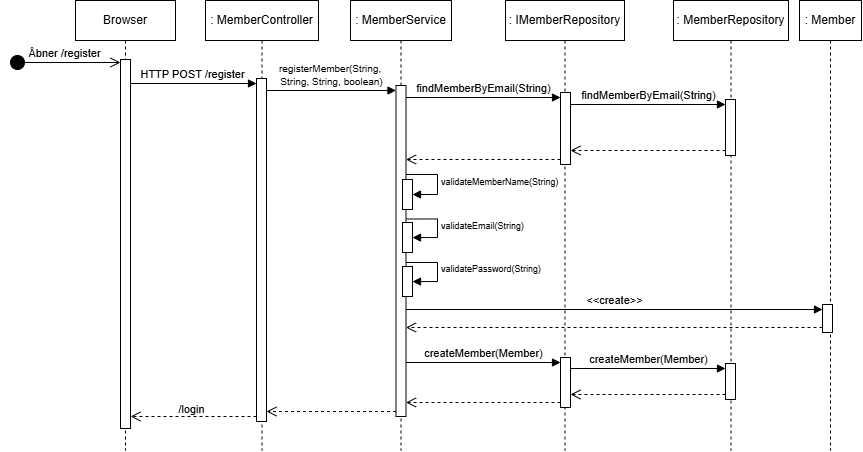

The diagram above was exported from draw.io. Its source (the exported page's mxGraphModel, read from the mxfile embedded in the PNG):
<mxGraphModel dx="1212" dy="668" grid="0" gridSize="10" guides="1" tooltips="1" connect="1" arrows="1" fold="1" page="0" pageScale="1" pageWidth="1169" pageHeight="827" math="0" shadow="0">
  <root>
    <mxCell id="0" />
    <mxCell id="1" parent="0" />
    <mxCell id="Ci8rDyWkLZSBPYVj5Wdg-36" parent="1" style="shape=umlLifeline;perimeter=lifelinePerimeter;whiteSpace=wrap;html=1;container=1;dropTarget=0;collapsible=0;recursiveResize=0;outlineConnect=0;portConstraint=eastwest;newEdgeStyle={&quot;curved&quot;:0,&quot;rounded&quot;:0};" value="Browser" vertex="1">
      <mxGeometry height="450" width="100" x="344" y="208" as="geometry" />
    </mxCell>
    <mxCell id="Ci8rDyWkLZSBPYVj5Wdg-37" parent="Ci8rDyWkLZSBPYVj5Wdg-36" style="html=1;points=[[0,0,0,0,5],[0,1,0,0,-5],[1,0,0,0,5],[1,1,0,0,-5]];perimeter=orthogonalPerimeter;outlineConnect=0;targetShapes=umlLifeline;portConstraint=eastwest;newEdgeStyle={&quot;curved&quot;:0,&quot;rounded&quot;:0};" value="" vertex="1">
      <mxGeometry height="369" width="10" x="45" y="59" as="geometry" />
    </mxCell>
    <mxCell id="Ci8rDyWkLZSBPYVj5Wdg-38" edge="1" parent="1" style="html=1;verticalAlign=bottom;startArrow=circle;startFill=1;endArrow=open;startSize=6;endSize=8;curved=0;rounded=0;" target="Ci8rDyWkLZSBPYVj5Wdg-37" value="Åbner /register">
      <mxGeometry relative="1" width="80" x="-0.0063" as="geometry">
        <mxPoint as="offset" />
        <mxPoint x="278" y="270" as="sourcePoint" />
        <mxPoint x="393" y="270" as="targetPoint" />
      </mxGeometry>
    </mxCell>
    <mxCell id="Ci8rDyWkLZSBPYVj5Wdg-39" parent="1" style="shape=umlLifeline;perimeter=lifelinePerimeter;whiteSpace=wrap;html=1;container=1;dropTarget=0;collapsible=0;recursiveResize=0;outlineConnect=0;portConstraint=eastwest;newEdgeStyle={&quot;curved&quot;:0,&quot;rounded&quot;:0};" value=": MemberController" vertex="1">
      <mxGeometry height="450" width="113" x="474" y="208" as="geometry" />
    </mxCell>
    <mxCell id="Ci8rDyWkLZSBPYVj5Wdg-40" parent="Ci8rDyWkLZSBPYVj5Wdg-39" style="html=1;points=[[0,0,0,0,5],[0,1,0,0,-5],[1,0,0,0,5],[1,1,0,0,-5]];perimeter=orthogonalPerimeter;outlineConnect=0;targetShapes=umlLifeline;portConstraint=eastwest;newEdgeStyle={&quot;curved&quot;:0,&quot;rounded&quot;:0};" value="" vertex="1">
      <mxGeometry height="343" width="10" x="51" y="78" as="geometry" />
    </mxCell>
    <mxCell id="Ci8rDyWkLZSBPYVj5Wdg-41" edge="1" parent="1" source="Ci8rDyWkLZSBPYVj5Wdg-37" style="html=1;verticalAlign=bottom;endArrow=block;curved=0;rounded=0;entryX=0;entryY=0;entryDx=0;entryDy=5;" target="Ci8rDyWkLZSBPYVj5Wdg-40" value="HTTP POST /register">
      <mxGeometry relative="1" x="-0.004" as="geometry">
        <mxPoint as="offset" />
        <mxPoint x="449" y="291" as="sourcePoint" />
      </mxGeometry>
    </mxCell>
    <mxCell id="Ci8rDyWkLZSBPYVj5Wdg-42" edge="1" parent="1" source="Ci8rDyWkLZSBPYVj5Wdg-40" style="html=1;verticalAlign=bottom;endArrow=open;dashed=1;endSize=8;curved=0;rounded=0;exitX=0;exitY=1;exitDx=0;exitDy=-5;" target="Ci8rDyWkLZSBPYVj5Wdg-37" value="">
      <mxGeometry relative="1" as="geometry">
        <mxPoint x="449" y="361" as="targetPoint" />
      </mxGeometry>
    </mxCell>
    <mxCell id="Ci8rDyWkLZSBPYVj5Wdg-43" connectable="0" parent="Ci8rDyWkLZSBPYVj5Wdg-42" style="edgeLabel;html=1;align=center;verticalAlign=middle;resizable=0;points=[];" value="/login" vertex="1">
      <mxGeometry relative="1" x="0.0452" y="-1" as="geometry">
        <mxPoint y="-7" as="offset" />
      </mxGeometry>
    </mxCell>
    <mxCell id="Ci8rDyWkLZSBPYVj5Wdg-44" parent="1" style="shape=umlLifeline;perimeter=lifelinePerimeter;whiteSpace=wrap;html=1;container=1;dropTarget=0;collapsible=0;recursiveResize=0;outlineConnect=0;portConstraint=eastwest;newEdgeStyle={&quot;curved&quot;:0,&quot;rounded&quot;:0};" value=": MemberService" vertex="1">
      <mxGeometry height="450" width="101" x="619" y="208" as="geometry" />
    </mxCell>
    <mxCell id="Ci8rDyWkLZSBPYVj5Wdg-45" parent="Ci8rDyWkLZSBPYVj5Wdg-44" style="html=1;points=[[0,0,0,0,5],[0,1,0,0,-5],[1,0,0,0,5],[1,1,0,0,-5]];perimeter=orthogonalPerimeter;outlineConnect=0;targetShapes=umlLifeline;portConstraint=eastwest;newEdgeStyle={&quot;curved&quot;:0,&quot;rounded&quot;:0};" value="" vertex="1">
      <mxGeometry height="331" width="10" x="45.5" y="85" as="geometry" />
    </mxCell>
    <mxCell id="Ci8rDyWkLZSBPYVj5Wdg-46" edge="1" parent="Ci8rDyWkLZSBPYVj5Wdg-44" style="html=1;align=left;spacingLeft=2;endArrow=block;rounded=0;edgeStyle=orthogonalEdgeStyle;curved=0;rounded=0;" target="Ci8rDyWkLZSBPYVj5Wdg-47" value="&lt;font style=&quot;font-size: 9px;&quot;&gt;validateMemberName(String)&lt;/font&gt;">
      <mxGeometry relative="1" as="geometry">
        <Array as="points">
          <mxPoint x="87" y="174" />
          <mxPoint x="87" y="194" />
        </Array>
        <mxPoint x="55.5" y="174" as="sourcePoint" />
      </mxGeometry>
    </mxCell>
    <mxCell id="Ci8rDyWkLZSBPYVj5Wdg-47" parent="Ci8rDyWkLZSBPYVj5Wdg-44" style="html=1;points=[[0,0,0,0,5],[0,1,0,0,-5],[1,0,0,0,5],[1,1,0,0,-5]];perimeter=orthogonalPerimeter;outlineConnect=0;targetShapes=umlLifeline;portConstraint=eastwest;newEdgeStyle={&quot;curved&quot;:0,&quot;rounded&quot;:0};" value="" vertex="1">
      <mxGeometry height="30" width="10" x="52" y="179" as="geometry" />
    </mxCell>
    <mxCell id="Ci8rDyWkLZSBPYVj5Wdg-48" edge="1" parent="Ci8rDyWkLZSBPYVj5Wdg-44" style="html=1;align=left;spacingLeft=2;endArrow=block;rounded=0;edgeStyle=orthogonalEdgeStyle;curved=0;rounded=0;" target="Ci8rDyWkLZSBPYVj5Wdg-49" value="&lt;font style=&quot;font-size: 9px;&quot;&gt;validateEmail(String)&lt;/font&gt;">
      <mxGeometry relative="1" as="geometry">
        <Array as="points">
          <mxPoint x="87" y="218" />
          <mxPoint x="87" y="237" />
        </Array>
        <mxPoint x="55.49999999999909" y="218.51282051282055" as="sourcePoint" />
      </mxGeometry>
    </mxCell>
    <mxCell id="Ci8rDyWkLZSBPYVj5Wdg-49" parent="Ci8rDyWkLZSBPYVj5Wdg-44" style="html=1;points=[[0,0,0,0,5],[0,1,0,0,-5],[1,0,0,0,5],[1,1,0,0,-5]];perimeter=orthogonalPerimeter;outlineConnect=0;targetShapes=umlLifeline;portConstraint=eastwest;newEdgeStyle={&quot;curved&quot;:0,&quot;rounded&quot;:0};" value="" vertex="1">
      <mxGeometry height="30" width="10" x="52" y="222" as="geometry" />
    </mxCell>
    <mxCell id="Ci8rDyWkLZSBPYVj5Wdg-50" edge="1" parent="Ci8rDyWkLZSBPYVj5Wdg-44" style="html=1;align=left;spacingLeft=2;endArrow=block;rounded=0;edgeStyle=orthogonalEdgeStyle;curved=0;rounded=0;" target="Ci8rDyWkLZSBPYVj5Wdg-51" value="&lt;font style=&quot;font-size: 9px;&quot;&gt;validatePassword(String)&lt;/font&gt;">
      <mxGeometry relative="1" as="geometry">
        <Array as="points">
          <mxPoint x="87" y="262" />
          <mxPoint x="87" y="281" />
        </Array>
        <mxPoint x="55.49999999999909" y="262" as="sourcePoint" />
      </mxGeometry>
    </mxCell>
    <mxCell id="Ci8rDyWkLZSBPYVj5Wdg-51" parent="Ci8rDyWkLZSBPYVj5Wdg-44" style="html=1;points=[[0,0,0,0,5],[0,1,0,0,-5],[1,0,0,0,5],[1,1,0,0,-5]];perimeter=orthogonalPerimeter;outlineConnect=0;targetShapes=umlLifeline;portConstraint=eastwest;newEdgeStyle={&quot;curved&quot;:0,&quot;rounded&quot;:0};" value="" vertex="1">
      <mxGeometry height="30" width="10" x="52" y="266" as="geometry" />
    </mxCell>
    <mxCell id="Ci8rDyWkLZSBPYVj5Wdg-52" edge="1" parent="1" source="Ci8rDyWkLZSBPYVj5Wdg-40" style="html=1;verticalAlign=bottom;endArrow=block;curved=0;rounded=0;entryX=0;entryY=0;entryDx=0;entryDy=5;" target="Ci8rDyWkLZSBPYVj5Wdg-45" value="&lt;font style=&quot;font-size: 10px;&quot;&gt;registerMember(String,&amp;nbsp;&lt;/font&gt;&lt;div&gt;&lt;font style=&quot;font-size: 10px;&quot;&gt;String, String, boolean)&lt;/font&gt;&lt;/div&gt;">
      <mxGeometry relative="1" as="geometry">
        <mxPoint x="588" y="295" as="sourcePoint" />
      </mxGeometry>
    </mxCell>
    <mxCell id="Ci8rDyWkLZSBPYVj5Wdg-53" edge="1" parent="1" source="Ci8rDyWkLZSBPYVj5Wdg-45" style="html=1;verticalAlign=bottom;endArrow=open;dashed=1;endSize=8;curved=0;rounded=0;exitX=0;exitY=1;exitDx=0;exitDy=-5;" target="Ci8rDyWkLZSBPYVj5Wdg-40" value="">
      <mxGeometry relative="1" as="geometry">
        <mxPoint x="588" y="365" as="targetPoint" />
      </mxGeometry>
    </mxCell>
    <mxCell id="Ci8rDyWkLZSBPYVj5Wdg-54" parent="1" style="shape=umlLifeline;perimeter=lifelinePerimeter;whiteSpace=wrap;html=1;container=1;dropTarget=0;collapsible=0;recursiveResize=0;outlineConnect=0;portConstraint=eastwest;newEdgeStyle={&quot;curved&quot;:0,&quot;rounded&quot;:0};" value=": IMemberRepository" vertex="1">
      <mxGeometry height="450" width="119" x="774" y="208" as="geometry" />
    </mxCell>
    <mxCell id="Ci8rDyWkLZSBPYVj5Wdg-55" parent="Ci8rDyWkLZSBPYVj5Wdg-54" style="html=1;points=[[0,0,0,0,5],[0,1,0,0,-5],[1,0,0,0,5],[1,1,0,0,-5]];perimeter=orthogonalPerimeter;outlineConnect=0;targetShapes=umlLifeline;portConstraint=eastwest;newEdgeStyle={&quot;curved&quot;:0,&quot;rounded&quot;:0};" value="" vertex="1">
      <mxGeometry height="72" width="10" x="55" y="92" as="geometry" />
    </mxCell>
    <mxCell id="Ci8rDyWkLZSBPYVj5Wdg-56" parent="Ci8rDyWkLZSBPYVj5Wdg-54" style="html=1;points=[[0,0,0,0,5],[0,1,0,0,-5],[1,0,0,0,5],[1,1,0,0,-5]];perimeter=orthogonalPerimeter;outlineConnect=0;targetShapes=umlLifeline;portConstraint=eastwest;newEdgeStyle={&quot;curved&quot;:0,&quot;rounded&quot;:0};" value="" vertex="1">
      <mxGeometry height="50" width="10" x="55" y="357" as="geometry" />
    </mxCell>
    <mxCell id="Ci8rDyWkLZSBPYVj5Wdg-57" edge="1" parent="1" source="Ci8rDyWkLZSBPYVj5Wdg-45" style="html=1;verticalAlign=bottom;endArrow=block;curved=0;rounded=0;entryX=0;entryY=0;entryDx=0;entryDy=5;" target="Ci8rDyWkLZSBPYVj5Wdg-55" value="findMemberByEmail(String)">
      <mxGeometry relative="1" as="geometry">
        <mxPoint x="738" y="305" as="sourcePoint" />
      </mxGeometry>
    </mxCell>
    <mxCell id="Ci8rDyWkLZSBPYVj5Wdg-58" edge="1" parent="1" source="Ci8rDyWkLZSBPYVj5Wdg-55" style="html=1;verticalAlign=bottom;endArrow=open;dashed=1;endSize=8;curved=0;rounded=0;exitX=0;exitY=1;exitDx=0;exitDy=-5;" target="Ci8rDyWkLZSBPYVj5Wdg-45" value="">
      <mxGeometry relative="1" as="geometry">
        <mxPoint x="738" y="375" as="targetPoint" />
      </mxGeometry>
    </mxCell>
    <mxCell id="Ci8rDyWkLZSBPYVj5Wdg-59" parent="1" style="shape=umlLifeline;perimeter=lifelinePerimeter;whiteSpace=wrap;html=1;container=1;dropTarget=0;collapsible=0;recursiveResize=0;outlineConnect=0;portConstraint=eastwest;newEdgeStyle={&quot;curved&quot;:0,&quot;rounded&quot;:0};" value=": MemberRepository" vertex="1">
      <mxGeometry height="450" width="115" x="942" y="208" as="geometry" />
    </mxCell>
    <mxCell id="Ci8rDyWkLZSBPYVj5Wdg-60" parent="Ci8rDyWkLZSBPYVj5Wdg-59" style="html=1;points=[[0,0,0,0,5],[0,1,0,0,-5],[1,0,0,0,5],[1,1,0,0,-5]];perimeter=orthogonalPerimeter;outlineConnect=0;targetShapes=umlLifeline;portConstraint=eastwest;newEdgeStyle={&quot;curved&quot;:0,&quot;rounded&quot;:0};" value="" vertex="1">
      <mxGeometry height="56" width="10" x="52" y="99" as="geometry" />
    </mxCell>
    <mxCell id="Ci8rDyWkLZSBPYVj5Wdg-61" parent="Ci8rDyWkLZSBPYVj5Wdg-59" style="html=1;points=[[0,0,0,0,5],[0,1,0,0,-5],[1,0,0,0,5],[1,1,0,0,-5]];perimeter=orthogonalPerimeter;outlineConnect=0;targetShapes=umlLifeline;portConstraint=eastwest;newEdgeStyle={&quot;curved&quot;:0,&quot;rounded&quot;:0};" value="" vertex="1">
      <mxGeometry height="36" width="10" x="52" y="363" as="geometry" />
    </mxCell>
    <mxCell id="Ci8rDyWkLZSBPYVj5Wdg-62" edge="1" parent="1" source="Ci8rDyWkLZSBPYVj5Wdg-55" style="html=1;verticalAlign=bottom;endArrow=block;curved=0;rounded=0;entryX=0;entryY=0;entryDx=0;entryDy=5;" target="Ci8rDyWkLZSBPYVj5Wdg-60" value="findMemberByEmail(String)">
      <mxGeometry relative="1" as="geometry">
        <mxPoint x="915" y="308" as="sourcePoint" />
      </mxGeometry>
    </mxCell>
    <mxCell id="Ci8rDyWkLZSBPYVj5Wdg-63" edge="1" parent="1" source="Ci8rDyWkLZSBPYVj5Wdg-60" style="html=1;verticalAlign=bottom;endArrow=open;dashed=1;endSize=8;curved=0;rounded=0;exitX=0;exitY=1;exitDx=0;exitDy=-5;" target="Ci8rDyWkLZSBPYVj5Wdg-55" value="">
      <mxGeometry relative="1" as="geometry">
        <mxPoint x="915" y="378" as="targetPoint" />
      </mxGeometry>
    </mxCell>
    <mxCell id="Ci8rDyWkLZSBPYVj5Wdg-64" parent="1" style="shape=umlLifeline;perimeter=lifelinePerimeter;whiteSpace=wrap;html=1;container=1;dropTarget=0;collapsible=0;recursiveResize=0;outlineConnect=0;portConstraint=eastwest;newEdgeStyle={&quot;curved&quot;:0,&quot;rounded&quot;:0};" value=": Member" vertex="1">
      <mxGeometry height="450" width="62" x="1068" y="208" as="geometry" />
    </mxCell>
    <mxCell id="Ci8rDyWkLZSBPYVj5Wdg-65" parent="Ci8rDyWkLZSBPYVj5Wdg-64" style="html=1;points=[[0,0,0,0,5],[0,1,0,0,-5],[1,0,0,0,5],[1,1,0,0,-5]];perimeter=orthogonalPerimeter;outlineConnect=0;targetShapes=umlLifeline;portConstraint=eastwest;newEdgeStyle={&quot;curved&quot;:0,&quot;rounded&quot;:0};" value="" vertex="1">
      <mxGeometry height="28" width="10" x="23" y="304" as="geometry" />
    </mxCell>
    <mxCell id="Ci8rDyWkLZSBPYVj5Wdg-66" edge="1" parent="1" source="Ci8rDyWkLZSBPYVj5Wdg-45" style="html=1;verticalAlign=bottom;endArrow=block;curved=0;rounded=0;entryX=0;entryY=0;entryDx=0;entryDy=5;" target="Ci8rDyWkLZSBPYVj5Wdg-65" value="&amp;lt;&amp;lt;create&amp;gt;&amp;gt;">
      <mxGeometry relative="1" as="geometry">
        <mxPoint x="669.3548387096771" y="514" as="sourcePoint" />
      </mxGeometry>
    </mxCell>
    <mxCell id="Ci8rDyWkLZSBPYVj5Wdg-67" edge="1" parent="1" source="Ci8rDyWkLZSBPYVj5Wdg-65" style="html=1;verticalAlign=bottom;endArrow=open;dashed=1;endSize=8;curved=0;rounded=0;exitX=0;exitY=1;exitDx=0;exitDy=-5;" target="Ci8rDyWkLZSBPYVj5Wdg-45" value="">
      <mxGeometry relative="1" as="geometry">
        <mxPoint x="669.3548387096771" y="545" as="targetPoint" />
      </mxGeometry>
    </mxCell>
    <mxCell id="Ci8rDyWkLZSBPYVj5Wdg-68" edge="1" parent="1" source="Ci8rDyWkLZSBPYVj5Wdg-45" style="html=1;verticalAlign=bottom;endArrow=block;curved=0;rounded=0;entryX=0;entryY=0;entryDx=0;entryDy=5;" target="Ci8rDyWkLZSBPYVj5Wdg-56" value="createMember(Member)">
      <mxGeometry relative="1" as="geometry">
        <mxPoint x="759" y="570" as="sourcePoint" />
      </mxGeometry>
    </mxCell>
    <mxCell id="Ci8rDyWkLZSBPYVj5Wdg-69" edge="1" parent="1" source="Ci8rDyWkLZSBPYVj5Wdg-56" style="html=1;verticalAlign=bottom;endArrow=open;dashed=1;endSize=8;curved=0;rounded=0;exitX=0;exitY=1;exitDx=0;exitDy=-5;" target="Ci8rDyWkLZSBPYVj5Wdg-45" value="">
      <mxGeometry relative="1" as="geometry">
        <mxPoint x="759" y="640" as="targetPoint" />
      </mxGeometry>
    </mxCell>
    <mxCell id="Ci8rDyWkLZSBPYVj5Wdg-70" edge="1" parent="1" source="Ci8rDyWkLZSBPYVj5Wdg-56" style="html=1;verticalAlign=bottom;endArrow=block;curved=0;rounded=0;entryX=0;entryY=0;entryDx=0;entryDy=5;" target="Ci8rDyWkLZSBPYVj5Wdg-61" value="createMember(Member)">
      <mxGeometry relative="1" as="geometry">
        <mxPoint x="924" y="533" as="sourcePoint" />
      </mxGeometry>
    </mxCell>
    <mxCell id="Ci8rDyWkLZSBPYVj5Wdg-71" edge="1" parent="1" source="Ci8rDyWkLZSBPYVj5Wdg-61" style="html=1;verticalAlign=bottom;endArrow=open;dashed=1;endSize=8;curved=0;rounded=0;exitX=0;exitY=1;exitDx=0;exitDy=-5;" target="Ci8rDyWkLZSBPYVj5Wdg-56" value="">
      <mxGeometry relative="1" as="geometry">
        <mxPoint x="924" y="603" as="targetPoint" />
      </mxGeometry>
    </mxCell>
  </root>
</mxGraphModel>